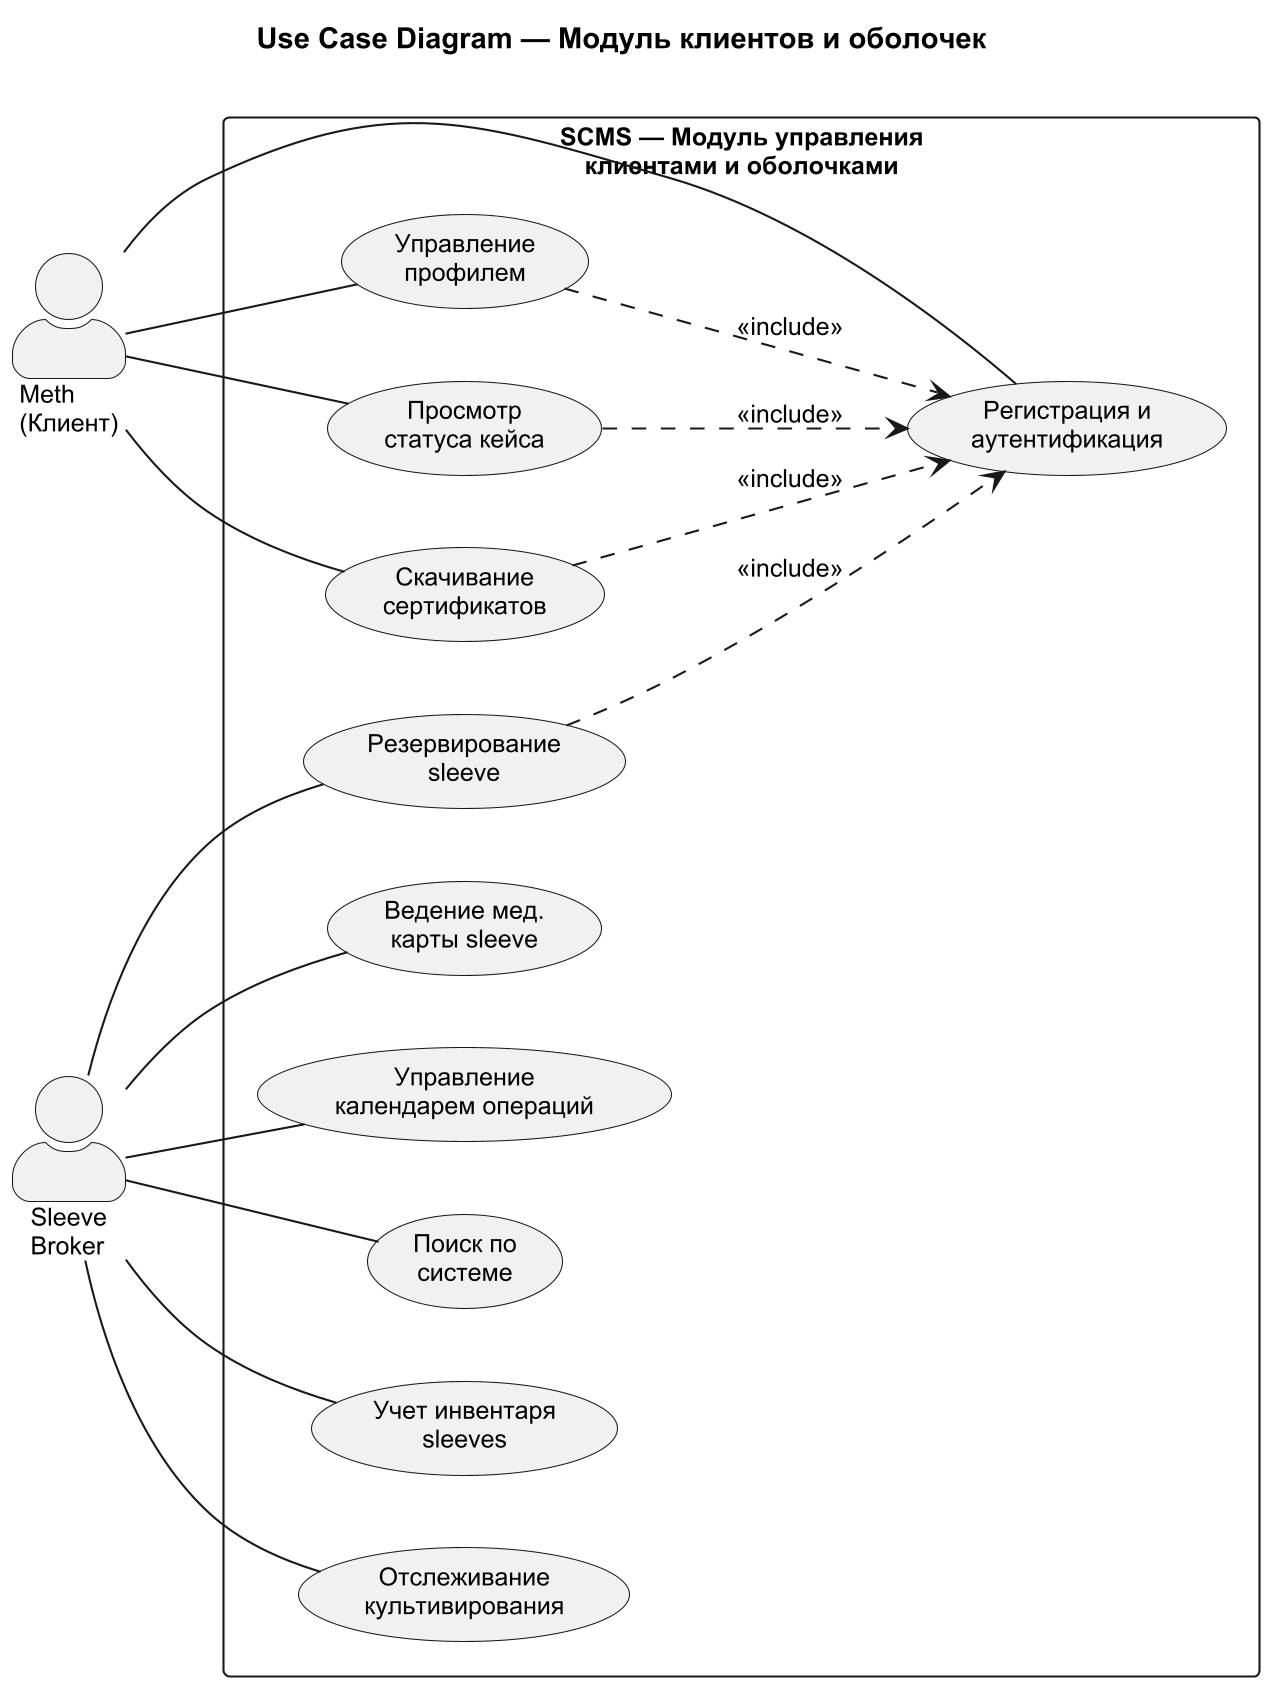

The diagram above was rendered by PlantUML. Its source (embedded in the PNG):
@startuml
skinparam packageStyle rectangle
skinparam actorStyle awesome
skinparam dpi 200
skinparam defaultFontName Arial
skinparam defaultFontSize 12

left to right direction

title Use Case Diagram — Модуль клиентов и оболочек

rectangle "SCMS — Модуль управления\nклиентами и оболочками" {

  usecase "Регистрация и\nаутентификация" as AUTH
  usecase "Просмотр\nстатуса кейса" as STATUS
  usecase "Скачивание\nсертификатов" as CERTS
  usecase "Управление\nпрофилем" as PROFILE

  usecase "Учет инвентаря\nsleeves" as INVENTORY
  usecase "Отслеживание\nкультивирования" as CULTIVATION
  usecase "Резервирование\nsleeve" as RESERVATION
  usecase "Ведение мед.\nкарты sleeve" as MEDCARD
  usecase "Управление\nкалендарем операций" as CALENDAR
  usecase "Поиск по\nсистеме" as SEARCH

  CERTS ..> AUTH : <<include>>
  STATUS ..> AUTH : <<include>>
  PROFILE ..> AUTH : <<include>>
  RESERVATION ..> AUTH : <<include>>
}

actor "Meth\n(Клиент)" as METH
actor "Sleeve\nBroker" as BROKER

METH -- AUTH
METH -- STATUS
METH -- CERTS
METH -- PROFILE

BROKER -- INVENTORY
BROKER -- CULTIVATION
BROKER -- RESERVATION
BROKER -- MEDCARD
BROKER -- CALENDAR
BROKER -- SEARCH

@enduml